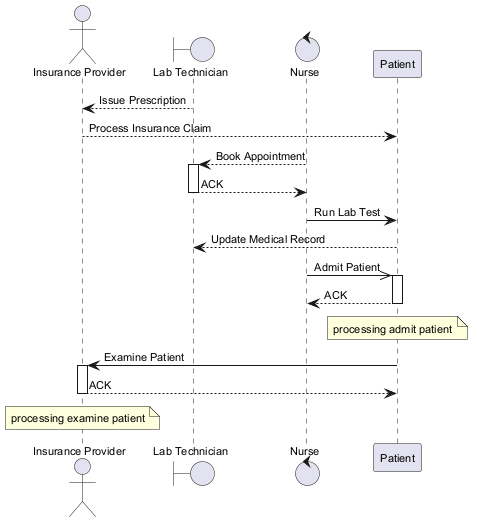

The diagram above was rendered by PlantUML. Its source (embedded in the PNG):
@startuml
skinparam backgroundColor #FFFFFF
skinparam classBackgroundColor #F3E5F5
skinparam classBorderColor #6A1B9A
skinparam defaultFontSize 11
actor "Insurance Provider" as IP
boundary "Lab Technician" as LT
control "Nurse" as N
participant "Patient" as P
LT --> IP : Issue Prescription
IP --> P : Process Insurance Claim
N --> LT : Book Appointment
activate LT
LT --> N : ACK
deactivate LT
N -> P : Run Lab Test
P --> LT : Update Medical Record
N ->> P : Admit Patient
activate P
P --> N : ACK
deactivate P
note over P : processing admit patient
P -> IP : Examine Patient
activate IP
IP --> P : ACK
deactivate IP
note over IP : processing examine patient
@enduml